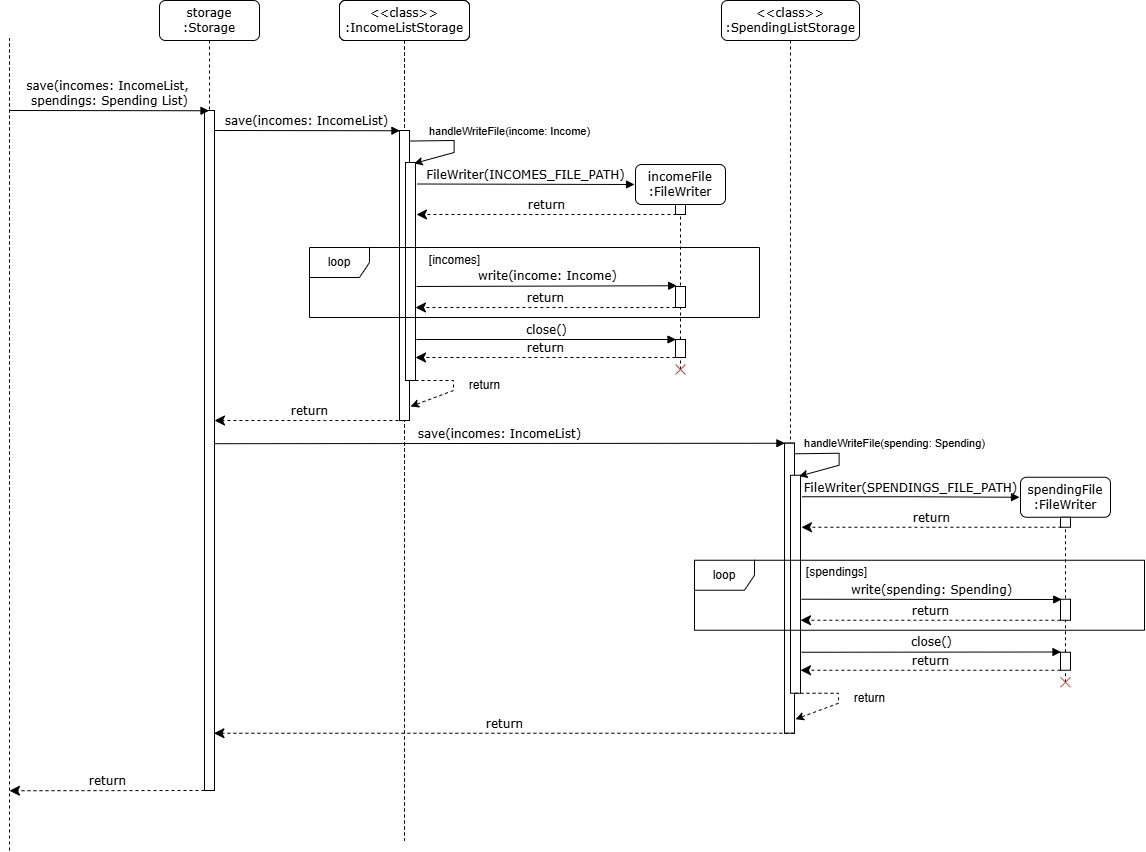

The diagram above was exported from draw.io. Its source (the exported page's mxGraphModel, read from the mxfile embedded in the PNG):
<mxGraphModel dx="676" dy="906" grid="1" gridSize="10" guides="1" tooltips="1" connect="1" arrows="1" fold="1" page="1" pageScale="1" pageWidth="850" pageHeight="1100" math="0" shadow="0">
  <root>
    <mxCell id="0" />
    <mxCell id="1" parent="0" />
    <mxCell id="5LU0Q3dUXCaiztFAGEs7-1" value="&lt;div&gt;storage&lt;/div&gt;:Storage" style="shape=umlLifeline;perimeter=lifelinePerimeter;whiteSpace=wrap;html=1;container=1;collapsible=0;recursiveResize=0;outlineConnect=0;rounded=1;shadow=0;comic=0;labelBackgroundColor=none;strokeWidth=1;fontFamily=Verdana;fontSize=12;align=center;" parent="1" vertex="1">
      <mxGeometry x="1070" y="160" width="100" height="790" as="geometry" />
    </mxCell>
    <mxCell id="5LU0Q3dUXCaiztFAGEs7-2" value="" style="html=1;points=[];perimeter=orthogonalPerimeter;rounded=0;shadow=0;comic=0;labelBackgroundColor=none;strokeWidth=1;fontFamily=Verdana;fontSize=12;align=center;" parent="5LU0Q3dUXCaiztFAGEs7-1" vertex="1">
      <mxGeometry x="45" y="110" width="10" height="680" as="geometry" />
    </mxCell>
    <mxCell id="5LU0Q3dUXCaiztFAGEs7-3" value="save(incomes: IncomeList)" style="html=1;verticalAlign=bottom;endArrow=block;labelBackgroundColor=none;fontFamily=Verdana;fontSize=12;edgeStyle=elbowEdgeStyle;elbow=vertical;entryX=0.043;entryY=0.001;entryDx=0;entryDy=0;entryPerimeter=0;" parent="5LU0Q3dUXCaiztFAGEs7-1" target="5LU0Q3dUXCaiztFAGEs7-7" edge="1">
      <mxGeometry relative="1" as="geometry">
        <mxPoint x="55" y="130" as="sourcePoint" />
        <mxPoint x="200" y="129" as="targetPoint" />
      </mxGeometry>
    </mxCell>
    <mxCell id="5LU0Q3dUXCaiztFAGEs7-6" value=":IncomeListStorage" style="shape=umlLifeline;perimeter=lifelinePerimeter;whiteSpace=wrap;html=1;container=1;collapsible=0;recursiveResize=0;outlineConnect=0;rounded=1;shadow=0;comic=0;labelBackgroundColor=none;strokeWidth=1;fontFamily=Verdana;fontSize=12;align=center;" parent="1" vertex="1">
      <mxGeometry x="1250" y="160" width="130" height="840" as="geometry" />
    </mxCell>
    <mxCell id="5LU0Q3dUXCaiztFAGEs7-7" value="" style="html=1;points=[];perimeter=orthogonalPerimeter;rounded=0;shadow=0;comic=0;labelBackgroundColor=none;strokeWidth=1;fontFamily=Verdana;fontSize=12;align=center;" parent="5LU0Q3dUXCaiztFAGEs7-6" vertex="1">
      <mxGeometry x="60" y="130" width="10" height="150" as="geometry" />
    </mxCell>
    <mxCell id="KUTcS2s6ScAVzmex-uaR-7" value=":IncomeListStorage" style="shape=umlLifeline;perimeter=lifelinePerimeter;whiteSpace=wrap;html=1;container=1;collapsible=0;recursiveResize=0;outlineConnect=0;rounded=1;shadow=0;comic=0;labelBackgroundColor=none;strokeWidth=1;fontFamily=Verdana;fontSize=12;align=center;" parent="5LU0Q3dUXCaiztFAGEs7-6" vertex="1">
      <mxGeometry width="130" height="520" as="geometry" />
    </mxCell>
    <mxCell id="KUTcS2s6ScAVzmex-uaR-8" value="" style="html=1;points=[];perimeter=orthogonalPerimeter;rounded=0;shadow=0;comic=0;labelBackgroundColor=none;strokeWidth=1;fontFamily=Verdana;fontSize=12;align=center;" parent="KUTcS2s6ScAVzmex-uaR-7" vertex="1">
      <mxGeometry x="60" y="130" width="10" height="150" as="geometry" />
    </mxCell>
    <mxCell id="KUTcS2s6ScAVzmex-uaR-1" value="&amp;lt;&amp;lt;class&amp;gt;&amp;gt;&lt;br&gt;:IncomeListStorage" style="shape=umlLifeline;perimeter=lifelinePerimeter;whiteSpace=wrap;html=1;container=1;collapsible=0;recursiveResize=0;outlineConnect=0;rounded=1;shadow=0;comic=0;labelBackgroundColor=none;strokeWidth=1;fontFamily=Verdana;fontSize=12;align=center;" parent="5LU0Q3dUXCaiztFAGEs7-6" vertex="1">
      <mxGeometry width="130" height="840" as="geometry" />
    </mxCell>
    <mxCell id="KUTcS2s6ScAVzmex-uaR-2" value="" style="html=1;points=[];perimeter=orthogonalPerimeter;rounded=0;shadow=0;comic=0;labelBackgroundColor=none;strokeWidth=1;fontFamily=Verdana;fontSize=12;align=center;" parent="KUTcS2s6ScAVzmex-uaR-1" vertex="1">
      <mxGeometry x="60" y="130" width="10" height="290" as="geometry" />
    </mxCell>
    <mxCell id="OmUuA3-utCw6294huCtW-1" value="" style="html=1;points=[];perimeter=orthogonalPerimeter;rounded=0;shadow=0;comic=0;labelBackgroundColor=none;strokeWidth=1;fontFamily=Verdana;fontSize=12;align=center;" vertex="1" parent="KUTcS2s6ScAVzmex-uaR-1">
      <mxGeometry x="66" y="162" width="10" height="218" as="geometry" />
    </mxCell>
    <mxCell id="pSkmrtZ-iWu4GylSXlUT-1" value="" style="endArrow=classic;html=1;rounded=0;exitX=1.038;exitY=0.503;exitDx=0;exitDy=0;exitPerimeter=0;entryX=1.026;entryY=0.012;entryDx=0;entryDy=0;entryPerimeter=0;" edge="1" parent="KUTcS2s6ScAVzmex-uaR-1">
      <mxGeometry width="50" height="50" relative="1" as="geometry">
        <mxPoint x="70" y="140.53500000000008" as="sourcePoint" />
        <mxPoint x="74.61999999999989" y="162.95999999999998" as="targetPoint" />
        <Array as="points">
          <mxPoint x="114.61999999999989" y="140" />
          <mxPoint x="114.61999999999989" y="152" />
        </Array>
      </mxGeometry>
    </mxCell>
    <mxCell id="pSkmrtZ-iWu4GylSXlUT-2" value="handleWriteFile(income: Income)" style="edgeLabel;html=1;align=center;verticalAlign=middle;resizable=0;points=[];" vertex="1" connectable="0" parent="pSkmrtZ-iWu4GylSXlUT-1">
      <mxGeometry x="0.0656" y="2" relative="1" as="geometry">
        <mxPoint x="53" y="-18" as="offset" />
      </mxGeometry>
    </mxCell>
    <mxCell id="9goD1iOBWFqvdUlv5Wpz-1" value="" style="endArrow=classic;html=1;rounded=0;exitX=0.591;exitY=1.001;exitDx=0;exitDy=0;exitPerimeter=0;entryX=1.186;entryY=0.767;entryDx=0;entryDy=0;entryPerimeter=0;dashed=1;" edge="1" parent="KUTcS2s6ScAVzmex-uaR-1">
      <mxGeometry width="50" height="50" relative="1" as="geometry">
        <mxPoint x="70" y="380" as="sourcePoint" />
        <mxPoint x="71" y="406" as="targetPoint" />
        <Array as="points">
          <mxPoint x="114" y="380" />
          <mxPoint x="114" y="390" />
        </Array>
      </mxGeometry>
    </mxCell>
    <mxCell id="5LU0Q3dUXCaiztFAGEs7-9" value="&amp;lt;&amp;lt;class&amp;gt;&amp;gt;&lt;br&gt;:SpendingListStorage" style="shape=umlLifeline;perimeter=lifelinePerimeter;whiteSpace=wrap;html=1;container=1;collapsible=0;recursiveResize=0;outlineConnect=0;rounded=1;shadow=0;comic=0;labelBackgroundColor=none;strokeWidth=1;fontFamily=Verdana;fontSize=12;align=center;" parent="1" vertex="1">
      <mxGeometry x="1632" y="160" width="138" height="590" as="geometry" />
    </mxCell>
    <mxCell id="Ljx_quWKq2piyPzTlaEf-5" value="FileWriter(INCOMES_FILE_PATH)" style="html=1;verticalAlign=bottom;endArrow=block;labelBackgroundColor=none;fontFamily=Verdana;fontSize=12;edgeStyle=elbowEdgeStyle;elbow=vertical;exitX=1.071;exitY=0.13;exitDx=0;exitDy=0;exitPerimeter=0;" parent="5LU0Q3dUXCaiztFAGEs7-9" edge="1">
      <mxGeometry x="0.0029" relative="1" as="geometry">
        <mxPoint x="-304.28999999999996" y="183.5" as="sourcePoint" />
        <mxPoint x="-87" y="184" as="targetPoint" />
        <mxPoint as="offset" />
      </mxGeometry>
    </mxCell>
    <mxCell id="QJ4ml_JFEBUYPNP4nYRD-6" value="close()" style="html=1;verticalAlign=bottom;endArrow=block;labelBackgroundColor=none;fontFamily=Verdana;fontSize=12;edgeStyle=elbowEdgeStyle;elbow=vertical;" parent="5LU0Q3dUXCaiztFAGEs7-9" edge="1">
      <mxGeometry relative="1" as="geometry">
        <mxPoint x="-305" y="339" as="sourcePoint" />
        <mxPoint x="-45.5" y="338.57142857142856" as="targetPoint" />
      </mxGeometry>
    </mxCell>
    <mxCell id="QJ4ml_JFEBUYPNP4nYRD-9" value="return" style="html=1;verticalAlign=bottom;endArrow=classic;dashed=1;endSize=8;labelBackgroundColor=none;fontFamily=Verdana;fontSize=12;edgeStyle=elbowEdgeStyle;elbow=vertical;endFill=1;entryX=1;entryY=0.587;entryDx=0;entryDy=0;entryPerimeter=0;" parent="5LU0Q3dUXCaiztFAGEs7-9" edge="1">
      <mxGeometry relative="1" as="geometry">
        <mxPoint x="-306" y="307.05000000000007" as="targetPoint" />
        <Array as="points">
          <mxPoint x="-125.64999999999986" y="307" />
        </Array>
        <mxPoint x="-46.09999999999991" y="307" as="sourcePoint" />
      </mxGeometry>
    </mxCell>
    <mxCell id="QJ4ml_JFEBUYPNP4nYRD-11" value="return" style="html=1;verticalAlign=bottom;endArrow=classic;dashed=1;endSize=8;labelBackgroundColor=none;fontFamily=Verdana;fontSize=12;edgeStyle=elbowEdgeStyle;elbow=vertical;endFill=1;entryX=1;entryY=0.587;entryDx=0;entryDy=0;entryPerimeter=0;" parent="5LU0Q3dUXCaiztFAGEs7-9" edge="1">
      <mxGeometry relative="1" as="geometry">
        <mxPoint x="-306" y="357.05000000000007" as="targetPoint" />
        <Array as="points">
          <mxPoint x="-125.64999999999986" y="357" />
        </Array>
        <mxPoint x="-46.09999999999991" y="357" as="sourcePoint" />
      </mxGeometry>
    </mxCell>
    <mxCell id="5LU0Q3dUXCaiztFAGEs7-11" value="save(incomes: IncomeList,&amp;nbsp;&lt;div&gt;spendings: Spending List)&lt;/div&gt;" style="html=1;verticalAlign=bottom;endArrow=block;labelBackgroundColor=none;fontFamily=Verdana;fontSize=12;edgeStyle=elbowEdgeStyle;elbow=vertical;" parent="1" target="5LU0Q3dUXCaiztFAGEs7-1" edge="1">
      <mxGeometry relative="1" as="geometry">
        <mxPoint x="920" y="270" as="sourcePoint" />
        <mxPoint x="1010" y="270" as="targetPoint" />
      </mxGeometry>
    </mxCell>
    <mxCell id="5LU0Q3dUXCaiztFAGEs7-13" value="" style="endArrow=none;dashed=1;html=1;rounded=0;" parent="1" edge="1">
      <mxGeometry width="50" height="50" relative="1" as="geometry">
        <mxPoint x="920" y="680" as="sourcePoint" />
        <mxPoint x="920" y="198" as="targetPoint" />
      </mxGeometry>
    </mxCell>
    <mxCell id="Ljx_quWKq2piyPzTlaEf-1" value="&lt;div&gt;incomeFile&lt;/div&gt;:FileWriter" style="shape=umlLifeline;perimeter=lifelinePerimeter;whiteSpace=wrap;html=1;container=1;collapsible=0;recursiveResize=0;outlineConnect=0;rounded=1;shadow=0;comic=0;labelBackgroundColor=none;strokeWidth=1;fontFamily=Verdana;fontSize=12;align=center;" parent="1" vertex="1">
      <mxGeometry x="1546" y="324" width="90" height="206" as="geometry" />
    </mxCell>
    <mxCell id="Ljx_quWKq2piyPzTlaEf-2" value="" style="html=1;points=[];perimeter=orthogonalPerimeter;rounded=0;shadow=0;comic=0;labelBackgroundColor=none;strokeWidth=1;fontFamily=Verdana;fontSize=12;align=center;" parent="Ljx_quWKq2piyPzTlaEf-1" vertex="1">
      <mxGeometry x="40" y="40" width="10" height="10" as="geometry" />
    </mxCell>
    <mxCell id="QJ4ml_JFEBUYPNP4nYRD-5" value="" style="html=1;points=[];perimeter=orthogonalPerimeter;rounded=0;shadow=0;comic=0;labelBackgroundColor=none;strokeWidth=1;fontFamily=Verdana;fontSize=12;align=center;" parent="Ljx_quWKq2piyPzTlaEf-1" vertex="1">
      <mxGeometry x="40" y="122" width="10" height="21" as="geometry" />
    </mxCell>
    <mxCell id="QJ4ml_JFEBUYPNP4nYRD-10" value="" style="html=1;points=[];perimeter=orthogonalPerimeter;rounded=0;shadow=0;comic=0;labelBackgroundColor=none;strokeWidth=1;fontFamily=Verdana;fontSize=12;align=center;" parent="Ljx_quWKq2piyPzTlaEf-1" vertex="1">
      <mxGeometry x="40" y="175" width="10" height="18" as="geometry" />
    </mxCell>
    <mxCell id="5LU0Q3dUXCaiztFAGEs7-5" value="return" style="html=1;verticalAlign=bottom;endArrow=classic;dashed=1;endSize=8;labelBackgroundColor=none;fontFamily=Verdana;fontSize=12;edgeStyle=elbowEdgeStyle;elbow=vertical;endFill=1;" parent="1" edge="1">
      <mxGeometry relative="1" as="geometry">
        <mxPoint x="920" y="950.06" as="targetPoint" />
        <Array as="points" />
        <mxPoint x="1115" y="950" as="sourcePoint" />
      </mxGeometry>
    </mxCell>
    <mxCell id="IYc5x8B6EfSkWGsZx37s-3" value="" style="shape=mxgraph.sysml.x;fillColor=#f8cecc;strokeColor=#b85450;" parent="1" vertex="1">
      <mxGeometry x="1586" y="524" width="10" height="10" as="geometry" />
    </mxCell>
    <mxCell id="KUTcS2s6ScAVzmex-uaR-12" value="" style="endArrow=none;dashed=1;html=1;rounded=0;" parent="1" edge="1">
      <mxGeometry width="50" height="50" relative="1" as="geometry">
        <mxPoint x="920" y="1010" as="sourcePoint" />
        <mxPoint x="920" y="198" as="targetPoint" />
      </mxGeometry>
    </mxCell>
    <mxCell id="IYc5x8B6EfSkWGsZx37s-2" value="write(income: Income)" style="html=1;verticalAlign=bottom;endArrow=block;labelBackgroundColor=none;fontFamily=Verdana;fontSize=12;edgeStyle=elbowEdgeStyle;elbow=vertical;exitX=0.978;exitY=0.47;exitDx=0;exitDy=0;exitPerimeter=0;" parent="1" edge="1">
      <mxGeometry relative="1" as="geometry">
        <mxPoint x="1327" y="445.98" as="sourcePoint" />
        <mxPoint x="1587.22" y="445.62" as="targetPoint" />
      </mxGeometry>
    </mxCell>
    <mxCell id="ex-HV3NEJbvZ8xb9pAUJ-1" value="return" style="html=1;verticalAlign=bottom;endArrow=classic;dashed=1;endSize=8;labelBackgroundColor=none;fontFamily=Verdana;fontSize=12;edgeStyle=elbowEdgeStyle;elbow=vertical;endFill=1;entryX=1;entryY=0.587;entryDx=0;entryDy=0;entryPerimeter=0;" parent="1" edge="1">
      <mxGeometry relative="1" as="geometry">
        <mxPoint x="1327" y="374.05000000000007" as="targetPoint" />
        <Array as="points">
          <mxPoint x="1507.3500000000001" y="374" />
        </Array>
        <mxPoint x="1586.9" y="374" as="sourcePoint" />
      </mxGeometry>
    </mxCell>
    <mxCell id="Y0emdsJeOCApH0v6jR24-1" value="loop" style="shape=umlFrame;whiteSpace=wrap;html=1;pointerEvents=0;" parent="1" vertex="1">
      <mxGeometry x="1220" y="407" width="450" height="70" as="geometry" />
    </mxCell>
    <mxCell id="KUTcS2s6ScAVzmex-uaR-3" value="return" style="html=1;verticalAlign=bottom;endArrow=classic;dashed=1;endSize=8;labelBackgroundColor=none;fontFamily=Verdana;fontSize=12;edgeStyle=elbowEdgeStyle;elbow=vertical;endFill=1;" parent="1" edge="1">
      <mxGeometry relative="1" as="geometry">
        <mxPoint x="1125" y="580" as="targetPoint" />
        <Array as="points">
          <mxPoint x="1235.35" y="580" />
        </Array>
        <mxPoint x="1314.9" y="580" as="sourcePoint" />
      </mxGeometry>
    </mxCell>
    <mxCell id="9goD1iOBWFqvdUlv5Wpz-2" value="return" style="text;html=1;align=center;verticalAlign=middle;resizable=0;points=[];autosize=1;strokeColor=none;fillColor=none;" vertex="1" parent="1">
      <mxGeometry x="1370" y="530" width="50" height="30" as="geometry" />
    </mxCell>
    <mxCell id="KUTcS2s6ScAVzmex-uaR-5" value="[incomes]" style="text;html=1;align=center;verticalAlign=middle;resizable=0;points=[];autosize=1;strokeColor=none;fillColor=none;" parent="1" vertex="1">
      <mxGeometry x="1330" y="405" width="70" height="30" as="geometry" />
    </mxCell>
    <mxCell id="nGRtu6KG2on7sAWbHzEz-25" value="save(incomes: IncomeList)" style="html=1;verticalAlign=bottom;endArrow=block;labelBackgroundColor=none;fontFamily=Verdana;fontSize=12;edgeStyle=elbowEdgeStyle;elbow=vertical;entryX=0.043;entryY=0.001;entryDx=0;entryDy=0;entryPerimeter=0;exitX=1.043;exitY=0.49;exitDx=0;exitDy=0;exitPerimeter=0;" edge="1" parent="1" target="nGRtu6KG2on7sAWbHzEz-26" source="5LU0Q3dUXCaiztFAGEs7-2">
      <mxGeometry relative="1" as="geometry">
        <mxPoint x="1130" y="603" as="sourcePoint" />
        <mxPoint x="1655" y="657.75" as="targetPoint" />
      </mxGeometry>
    </mxCell>
    <mxCell id="nGRtu6KG2on7sAWbHzEz-26" value="" style="html=1;points=[];perimeter=orthogonalPerimeter;rounded=0;shadow=0;comic=0;labelBackgroundColor=none;strokeWidth=1;fontFamily=Verdana;fontSize=12;align=center;" vertex="1" parent="1">
      <mxGeometry x="1695" y="602.75" width="10" height="150" as="geometry" />
    </mxCell>
    <mxCell id="nGRtu6KG2on7sAWbHzEz-27" value="" style="html=1;points=[];perimeter=orthogonalPerimeter;rounded=0;shadow=0;comic=0;labelBackgroundColor=none;strokeWidth=1;fontFamily=Verdana;fontSize=12;align=center;" vertex="1" parent="1">
      <mxGeometry x="1695" y="602.75" width="10" height="150" as="geometry" />
    </mxCell>
    <mxCell id="nGRtu6KG2on7sAWbHzEz-28" value="" style="html=1;points=[];perimeter=orthogonalPerimeter;rounded=0;shadow=0;comic=0;labelBackgroundColor=none;strokeWidth=1;fontFamily=Verdana;fontSize=12;align=center;" vertex="1" parent="1">
      <mxGeometry x="1695" y="602.75" width="10" height="290" as="geometry" />
    </mxCell>
    <mxCell id="nGRtu6KG2on7sAWbHzEz-29" value="" style="html=1;points=[];perimeter=orthogonalPerimeter;rounded=0;shadow=0;comic=0;labelBackgroundColor=none;strokeWidth=1;fontFamily=Verdana;fontSize=12;align=center;" vertex="1" parent="1">
      <mxGeometry x="1701" y="634.75" width="10" height="218" as="geometry" />
    </mxCell>
    <mxCell id="nGRtu6KG2on7sAWbHzEz-30" value="" style="endArrow=classic;html=1;rounded=0;exitX=1.038;exitY=0.503;exitDx=0;exitDy=0;exitPerimeter=0;entryX=1.026;entryY=0.012;entryDx=0;entryDy=0;entryPerimeter=0;" edge="1" parent="1">
      <mxGeometry width="50" height="50" relative="1" as="geometry">
        <mxPoint x="1705" y="613.2850000000001" as="sourcePoint" />
        <mxPoint x="1709.62" y="635.71" as="targetPoint" />
        <Array as="points">
          <mxPoint x="1749.62" y="612.75" />
          <mxPoint x="1749.62" y="624.75" />
        </Array>
      </mxGeometry>
    </mxCell>
    <mxCell id="nGRtu6KG2on7sAWbHzEz-31" value="handleWriteFile(spending: Spending)" style="edgeLabel;html=1;align=center;verticalAlign=middle;resizable=0;points=[];" vertex="1" connectable="0" parent="nGRtu6KG2on7sAWbHzEz-30">
      <mxGeometry x="0.0656" y="2" relative="1" as="geometry">
        <mxPoint x="53" y="-18" as="offset" />
      </mxGeometry>
    </mxCell>
    <mxCell id="nGRtu6KG2on7sAWbHzEz-32" value="" style="endArrow=classic;html=1;rounded=0;exitX=0.591;exitY=1.001;exitDx=0;exitDy=0;exitPerimeter=0;entryX=1.186;entryY=0.767;entryDx=0;entryDy=0;entryPerimeter=0;dashed=1;" edge="1" parent="1">
      <mxGeometry width="50" height="50" relative="1" as="geometry">
        <mxPoint x="1705" y="852.75" as="sourcePoint" />
        <mxPoint x="1706" y="878.75" as="targetPoint" />
        <Array as="points">
          <mxPoint x="1749" y="852.75" />
          <mxPoint x="1749" y="862.75" />
        </Array>
      </mxGeometry>
    </mxCell>
    <mxCell id="nGRtu6KG2on7sAWbHzEz-33" value="FileWriter(SPENDINGS_FILE_PATH)" style="html=1;verticalAlign=bottom;endArrow=block;labelBackgroundColor=none;fontFamily=Verdana;fontSize=12;edgeStyle=elbowEdgeStyle;elbow=horizontal;exitX=1.071;exitY=0.13;exitDx=0;exitDy=0;exitPerimeter=0;" edge="1" parent="1">
      <mxGeometry x="0.0029" relative="1" as="geometry">
        <mxPoint x="1712.71" y="656.25" as="sourcePoint" />
        <mxPoint x="1930" y="656.75" as="targetPoint" />
        <mxPoint as="offset" />
      </mxGeometry>
    </mxCell>
    <mxCell id="nGRtu6KG2on7sAWbHzEz-34" value="close()" style="html=1;verticalAlign=bottom;endArrow=block;labelBackgroundColor=none;fontFamily=Verdana;fontSize=12;edgeStyle=elbowEdgeStyle;elbow=vertical;" edge="1" parent="1">
      <mxGeometry relative="1" as="geometry">
        <mxPoint x="1712" y="811.75" as="sourcePoint" />
        <mxPoint x="1971.5" y="811.3214285714286" as="targetPoint" />
      </mxGeometry>
    </mxCell>
    <mxCell id="nGRtu6KG2on7sAWbHzEz-35" value="return" style="html=1;verticalAlign=bottom;endArrow=classic;dashed=1;endSize=8;labelBackgroundColor=none;fontFamily=Verdana;fontSize=12;edgeStyle=elbowEdgeStyle;elbow=vertical;endFill=1;entryX=1;entryY=0.587;entryDx=0;entryDy=0;entryPerimeter=0;" edge="1" parent="1">
      <mxGeometry relative="1" as="geometry">
        <mxPoint x="1711" y="779.8000000000001" as="targetPoint" />
        <Array as="points">
          <mxPoint x="1891.3500000000004" y="779.75" />
        </Array>
        <mxPoint x="1970.9" y="779.75" as="sourcePoint" />
      </mxGeometry>
    </mxCell>
    <mxCell id="nGRtu6KG2on7sAWbHzEz-36" value="return" style="html=1;verticalAlign=bottom;endArrow=classic;dashed=1;endSize=8;labelBackgroundColor=none;fontFamily=Verdana;fontSize=12;edgeStyle=elbowEdgeStyle;elbow=vertical;endFill=1;entryX=1;entryY=0.587;entryDx=0;entryDy=0;entryPerimeter=0;" edge="1" parent="1">
      <mxGeometry relative="1" as="geometry">
        <mxPoint x="1711" y="829.8000000000002" as="targetPoint" />
        <Array as="points">
          <mxPoint x="1891.3500000000004" y="829.75" />
        </Array>
        <mxPoint x="1970.9" y="829.75" as="sourcePoint" />
      </mxGeometry>
    </mxCell>
    <mxCell id="nGRtu6KG2on7sAWbHzEz-37" value="&lt;div&gt;spendingFile&lt;/div&gt;:FileWriter" style="shape=umlLifeline;perimeter=lifelinePerimeter;whiteSpace=wrap;html=1;container=1;collapsible=0;recursiveResize=0;outlineConnect=0;rounded=1;shadow=0;comic=0;labelBackgroundColor=none;strokeWidth=1;fontFamily=Verdana;fontSize=12;align=center;" vertex="1" parent="1">
      <mxGeometry x="1931" y="636.75" width="90" height="206" as="geometry" />
    </mxCell>
    <mxCell id="nGRtu6KG2on7sAWbHzEz-38" value="" style="html=1;points=[];perimeter=orthogonalPerimeter;rounded=0;shadow=0;comic=0;labelBackgroundColor=none;strokeWidth=1;fontFamily=Verdana;fontSize=12;align=center;" vertex="1" parent="nGRtu6KG2on7sAWbHzEz-37">
      <mxGeometry x="40" y="40" width="10" height="10" as="geometry" />
    </mxCell>
    <mxCell id="nGRtu6KG2on7sAWbHzEz-39" value="" style="html=1;points=[];perimeter=orthogonalPerimeter;rounded=0;shadow=0;comic=0;labelBackgroundColor=none;strokeWidth=1;fontFamily=Verdana;fontSize=12;align=center;" vertex="1" parent="nGRtu6KG2on7sAWbHzEz-37">
      <mxGeometry x="40" y="122" width="10" height="21" as="geometry" />
    </mxCell>
    <mxCell id="nGRtu6KG2on7sAWbHzEz-40" value="" style="html=1;points=[];perimeter=orthogonalPerimeter;rounded=0;shadow=0;comic=0;labelBackgroundColor=none;strokeWidth=1;fontFamily=Verdana;fontSize=12;align=center;" vertex="1" parent="nGRtu6KG2on7sAWbHzEz-37">
      <mxGeometry x="40" y="175" width="10" height="18" as="geometry" />
    </mxCell>
    <mxCell id="nGRtu6KG2on7sAWbHzEz-41" value="" style="shape=mxgraph.sysml.x;fillColor=#f8cecc;strokeColor=#b85450;" vertex="1" parent="1">
      <mxGeometry x="1971" y="836.75" width="10" height="10" as="geometry" />
    </mxCell>
    <mxCell id="nGRtu6KG2on7sAWbHzEz-42" value="write(spending: Spending)" style="html=1;verticalAlign=bottom;endArrow=block;labelBackgroundColor=none;fontFamily=Verdana;fontSize=12;edgeStyle=elbowEdgeStyle;elbow=vertical;exitX=0.978;exitY=0.47;exitDx=0;exitDy=0;exitPerimeter=0;" edge="1" parent="1">
      <mxGeometry relative="1" as="geometry">
        <mxPoint x="1712" y="758.73" as="sourcePoint" />
        <mxPoint x="1972.2200000000003" y="758.37" as="targetPoint" />
      </mxGeometry>
    </mxCell>
    <mxCell id="nGRtu6KG2on7sAWbHzEz-43" value="return" style="html=1;verticalAlign=bottom;endArrow=classic;dashed=1;endSize=8;labelBackgroundColor=none;fontFamily=Verdana;fontSize=12;edgeStyle=elbowEdgeStyle;elbow=vertical;endFill=1;entryX=1;entryY=0.587;entryDx=0;entryDy=0;entryPerimeter=0;" edge="1" parent="1">
      <mxGeometry relative="1" as="geometry">
        <mxPoint x="1712" y="686.8000000000001" as="targetPoint" />
        <Array as="points">
          <mxPoint x="1892.3500000000004" y="686.75" />
        </Array>
        <mxPoint x="1971.9" y="686.75" as="sourcePoint" />
      </mxGeometry>
    </mxCell>
    <mxCell id="nGRtu6KG2on7sAWbHzEz-44" value="loop" style="shape=umlFrame;whiteSpace=wrap;html=1;pointerEvents=0;" vertex="1" parent="1">
      <mxGeometry x="1605" y="719.75" width="450" height="70" as="geometry" />
    </mxCell>
    <mxCell id="nGRtu6KG2on7sAWbHzEz-45" value="return" style="html=1;verticalAlign=bottom;endArrow=classic;dashed=1;endSize=8;labelBackgroundColor=none;fontFamily=Verdana;fontSize=12;edgeStyle=elbowEdgeStyle;elbow=vertical;endFill=1;" edge="1" parent="1">
      <mxGeometry relative="1" as="geometry">
        <mxPoint x="1124.4473684210527" y="892.75" as="targetPoint" />
        <Array as="points">
          <mxPoint x="1625.35" y="892.75" />
        </Array>
        <mxPoint x="1704.9" y="892.75" as="sourcePoint" />
      </mxGeometry>
    </mxCell>
    <mxCell id="nGRtu6KG2on7sAWbHzEz-46" value="return" style="text;html=1;align=center;verticalAlign=middle;resizable=0;points=[];autosize=1;strokeColor=none;fillColor=none;" vertex="1" parent="1">
      <mxGeometry x="1755" y="842.75" width="50" height="30" as="geometry" />
    </mxCell>
    <mxCell id="nGRtu6KG2on7sAWbHzEz-47" value="[spendings]" style="text;html=1;align=center;verticalAlign=middle;resizable=0;points=[];autosize=1;strokeColor=none;fillColor=none;" vertex="1" parent="1">
      <mxGeometry x="1707" y="716.75" width="80" height="30" as="geometry" />
    </mxCell>
  </root>
</mxGraphModel>